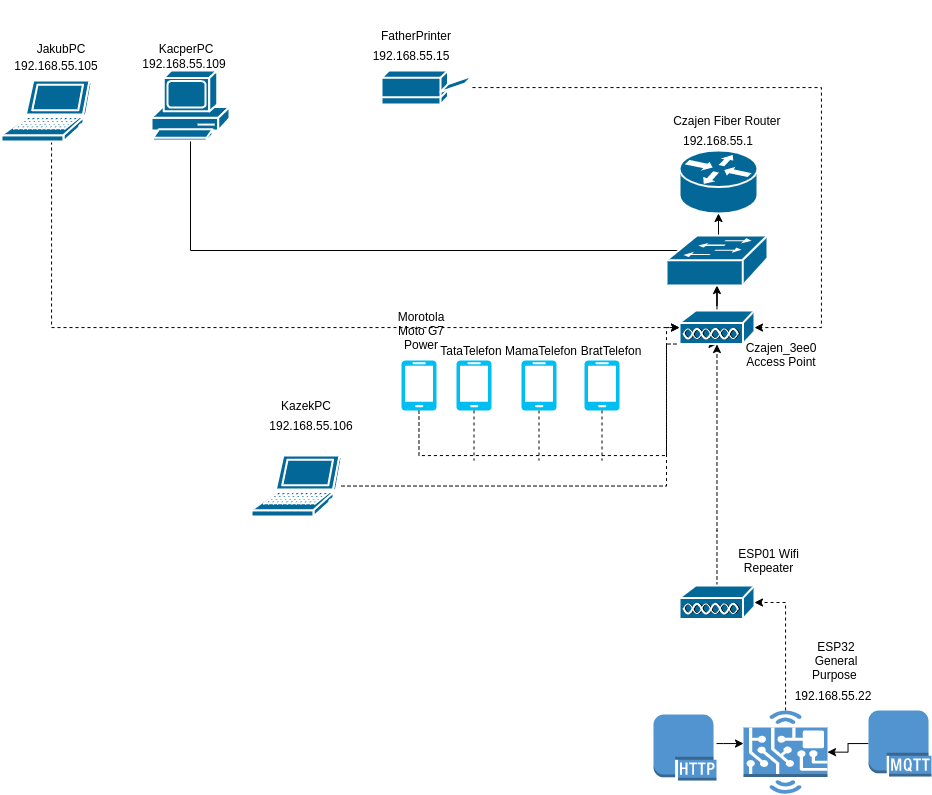

The diagram above was exported from draw.io. Its source (the exported page's mxGraphModel, read from the mxfile embedded in the PNG):
<mxGraphModel dx="1673" dy="920" grid="1" gridSize="5" guides="1" tooltips="1" connect="1" arrows="1" fold="1" page="1" pageScale="1" pageWidth="1600" pageHeight="900" math="0" shadow="0">
  <root>
    <mxCell id="0" />
    <mxCell id="1" parent="0" />
    <mxCell id="xzbE0q4yQ3Htuu5QvCF0-29" style="edgeStyle=orthogonalEdgeStyle;rounded=0;orthogonalLoop=1;jettySize=auto;html=1;dashed=1;" edge="1" parent="1" source="xzbE0q4yQ3Htuu5QvCF0-1" target="xzbE0q4yQ3Htuu5QvCF0-7">
      <mxGeometry relative="1" as="geometry">
        <mxPoint x="675" y="350" as="targetPoint" />
        <Array as="points">
          <mxPoint x="680" y="367" />
        </Array>
      </mxGeometry>
    </mxCell>
    <mxCell id="xzbE0q4yQ3Htuu5QvCF0-1" value="" style="shape=mxgraph.cisco.computers_and_peripherals.laptop;html=1;pointerEvents=1;dashed=0;fillColor=#036897;strokeColor=#ffffff;strokeWidth=2;verticalLabelPosition=bottom;verticalAlign=top;align=center;outlineConnect=0;" vertex="1" parent="1">
      <mxGeometry x="630" y="120" width="90" height="61" as="geometry" />
    </mxCell>
    <mxCell id="xzbE0q4yQ3Htuu5QvCF0-28" style="edgeStyle=orthogonalEdgeStyle;rounded=0;orthogonalLoop=1;jettySize=auto;html=1;" edge="1" parent="1" source="xzbE0q4yQ3Htuu5QvCF0-2" target="xzbE0q4yQ3Htuu5QvCF0-9">
      <mxGeometry relative="1" as="geometry">
        <Array as="points">
          <mxPoint x="819" y="290" />
          <mxPoint x="1346" y="290" />
        </Array>
      </mxGeometry>
    </mxCell>
    <mxCell id="xzbE0q4yQ3Htuu5QvCF0-2" value="" style="shape=mxgraph.cisco.computers_and_peripherals.pc;html=1;pointerEvents=1;dashed=0;fillColor=#036897;strokeColor=#ffffff;strokeWidth=2;verticalLabelPosition=bottom;verticalAlign=top;align=center;outlineConnect=0;" vertex="1" parent="1">
      <mxGeometry x="780" y="110" width="78" height="70" as="geometry" />
    </mxCell>
    <mxCell id="xzbE0q4yQ3Htuu5QvCF0-27" style="edgeStyle=orthogonalEdgeStyle;rounded=0;orthogonalLoop=1;jettySize=auto;html=1;dashed=1;entryX=0.5;entryY=0.985;entryDx=0;entryDy=0;entryPerimeter=0;" edge="1" parent="1" source="xzbE0q4yQ3Htuu5QvCF0-3" target="xzbE0q4yQ3Htuu5QvCF0-7">
      <mxGeometry relative="1" as="geometry">
        <mxPoint x="1255" y="525.4999999999998" as="targetPoint" />
        <Array as="points">
          <mxPoint x="1295" y="526" />
          <mxPoint x="1295" y="384" />
        </Array>
      </mxGeometry>
    </mxCell>
    <mxCell id="xzbE0q4yQ3Htuu5QvCF0-3" value="" style="shape=mxgraph.cisco.computers_and_peripherals.laptop;html=1;pointerEvents=1;dashed=0;fillColor=#036897;strokeColor=#ffffff;strokeWidth=2;verticalLabelPosition=bottom;verticalAlign=top;align=center;outlineConnect=0;" vertex="1" parent="1">
      <mxGeometry x="880" y="495" width="90" height="61" as="geometry" />
    </mxCell>
    <mxCell id="xzbE0q4yQ3Htuu5QvCF0-22" style="edgeStyle=orthogonalEdgeStyle;rounded=0;orthogonalLoop=1;jettySize=auto;html=1;" edge="1" parent="1" source="xzbE0q4yQ3Htuu5QvCF0-7" target="xzbE0q4yQ3Htuu5QvCF0-9">
      <mxGeometry relative="1" as="geometry" />
    </mxCell>
    <mxCell id="xzbE0q4yQ3Htuu5QvCF0-7" value="" style="shape=mxgraph.cisco.misc.access_point;html=1;pointerEvents=1;dashed=0;fillColor=#036897;strokeColor=#ffffff;strokeWidth=2;verticalLabelPosition=bottom;verticalAlign=top;align=center;outlineConnect=0;" vertex="1" parent="1">
      <mxGeometry x="1308" y="350" width="75" height="34" as="geometry" />
    </mxCell>
    <mxCell id="xzbE0q4yQ3Htuu5QvCF0-8" value="" style="shape=mxgraph.cisco.routers.router;html=1;pointerEvents=1;dashed=0;fillColor=#036897;strokeColor=#ffffff;strokeWidth=2;verticalLabelPosition=bottom;verticalAlign=top;align=center;outlineConnect=0;" vertex="1" parent="1">
      <mxGeometry x="1308" y="190" width="78" height="63" as="geometry" />
    </mxCell>
    <mxCell id="xzbE0q4yQ3Htuu5QvCF0-23" style="edgeStyle=orthogonalEdgeStyle;rounded=0;orthogonalLoop=1;jettySize=auto;html=1;entryX=0.5;entryY=1;entryDx=0;entryDy=0;entryPerimeter=0;" edge="1" parent="1" source="xzbE0q4yQ3Htuu5QvCF0-9" target="xzbE0q4yQ3Htuu5QvCF0-8">
      <mxGeometry relative="1" as="geometry">
        <Array as="points">
          <mxPoint x="1347" y="260" />
          <mxPoint x="1347" y="260" />
        </Array>
      </mxGeometry>
    </mxCell>
    <mxCell id="xzbE0q4yQ3Htuu5QvCF0-9" value="" style="shape=mxgraph.cisco.switches.workgroup_switch;html=1;pointerEvents=1;dashed=0;fillColor=#036897;strokeColor=#ffffff;strokeWidth=2;verticalLabelPosition=bottom;verticalAlign=top;align=center;outlineConnect=0;" vertex="1" parent="1">
      <mxGeometry x="1295" y="275" width="101" height="50" as="geometry" />
    </mxCell>
    <mxCell id="xzbE0q4yQ3Htuu5QvCF0-21" style="edgeStyle=orthogonalEdgeStyle;rounded=0;orthogonalLoop=1;jettySize=auto;html=1;dashed=1;" edge="1" parent="1" source="xzbE0q4yQ3Htuu5QvCF0-12" target="xzbE0q4yQ3Htuu5QvCF0-7">
      <mxGeometry relative="1" as="geometry">
        <mxPoint x="1292" y="530" as="targetPoint" />
        <Array as="points">
          <mxPoint x="1346" y="570" />
          <mxPoint x="1346" y="570" />
        </Array>
      </mxGeometry>
    </mxCell>
    <mxCell id="xzbE0q4yQ3Htuu5QvCF0-12" value="" style="shape=mxgraph.cisco.misc.access_point;html=1;dashed=0;fillColor=#036897;strokeColor=#ffffff;strokeWidth=2;verticalLabelPosition=bottom;verticalAlign=top" vertex="1" parent="1">
      <mxGeometry x="1308" y="625" width="75" height="34" as="geometry" />
    </mxCell>
    <mxCell id="xzbE0q4yQ3Htuu5QvCF0-20" style="edgeStyle=orthogonalEdgeStyle;rounded=0;orthogonalLoop=1;jettySize=auto;html=1;entryX=1;entryY=0.5;entryDx=0;entryDy=0;entryPerimeter=0;dashed=1;" edge="1" parent="1" source="xzbE0q4yQ3Htuu5QvCF0-15" target="xzbE0q4yQ3Htuu5QvCF0-12">
      <mxGeometry relative="1" as="geometry">
        <mxPoint x="1413.9999999999995" y="635" as="targetPoint" />
        <Array as="points">
          <mxPoint x="1414" y="642" />
        </Array>
      </mxGeometry>
    </mxCell>
    <mxCell id="xzbE0q4yQ3Htuu5QvCF0-15" value="" style="outlineConnect=0;dashed=0;verticalLabelPosition=bottom;verticalAlign=top;align=center;html=1;shape=mxgraph.aws3.hardware_board;fillColor=#5294CF;gradientColor=none;" vertex="1" parent="1">
      <mxGeometry x="1372" y="750" width="84" height="83.25" as="geometry" />
    </mxCell>
    <mxCell id="xzbE0q4yQ3Htuu5QvCF0-18" style="edgeStyle=orthogonalEdgeStyle;rounded=0;orthogonalLoop=1;jettySize=auto;html=1;entryX=1;entryY=0.5;entryDx=0;entryDy=0;entryPerimeter=0;" edge="1" parent="1" source="xzbE0q4yQ3Htuu5QvCF0-16" target="xzbE0q4yQ3Htuu5QvCF0-15">
      <mxGeometry relative="1" as="geometry" />
    </mxCell>
    <mxCell id="xzbE0q4yQ3Htuu5QvCF0-16" value="" style="outlineConnect=0;dashed=0;verticalLabelPosition=bottom;verticalAlign=top;align=center;html=1;shape=mxgraph.aws3.mqtt_protocol;fillColor=#5294CF;gradientColor=none;" vertex="1" parent="1">
      <mxGeometry x="1497" y="750" width="63" height="66" as="geometry" />
    </mxCell>
    <mxCell id="xzbE0q4yQ3Htuu5QvCF0-19" style="edgeStyle=orthogonalEdgeStyle;rounded=0;orthogonalLoop=1;jettySize=auto;html=1;" edge="1" parent="1" source="xzbE0q4yQ3Htuu5QvCF0-17" target="xzbE0q4yQ3Htuu5QvCF0-15">
      <mxGeometry relative="1" as="geometry">
        <Array as="points">
          <mxPoint x="1352" y="783" />
          <mxPoint x="1352" y="783" />
        </Array>
      </mxGeometry>
    </mxCell>
    <mxCell id="xzbE0q4yQ3Htuu5QvCF0-17" value="" style="outlineConnect=0;dashed=0;verticalLabelPosition=bottom;verticalAlign=top;align=center;html=1;shape=mxgraph.aws3.http_protocol;fillColor=#5294CF;gradientColor=none;" vertex="1" parent="1">
      <mxGeometry x="1282" y="754" width="63" height="66" as="geometry" />
    </mxCell>
    <mxCell id="xzbE0q4yQ3Htuu5QvCF0-26" style="edgeStyle=orthogonalEdgeStyle;rounded=0;orthogonalLoop=1;jettySize=auto;html=1;dashed=1;" edge="1" parent="1" source="xzbE0q4yQ3Htuu5QvCF0-24" target="xzbE0q4yQ3Htuu5QvCF0-7">
      <mxGeometry relative="1" as="geometry">
        <mxPoint x="1055.5" y="385" as="targetPoint" />
        <Array as="points">
          <mxPoint x="1450" y="127" />
          <mxPoint x="1450" y="367" />
        </Array>
      </mxGeometry>
    </mxCell>
    <mxCell id="xzbE0q4yQ3Htuu5QvCF0-24" value="" style="shape=mxgraph.cisco.computers_and_peripherals.printer;html=1;fillColor=#036897;strokeColor=#ffffff;strokeWidth=2;verticalLabelPosition=bottom;verticalAlign=top" vertex="1" parent="1">
      <mxGeometry x="1010" y="110" width="91" height="34" as="geometry" />
    </mxCell>
    <mxCell id="xzbE0q4yQ3Htuu5QvCF0-30" value="JakubPC" style="text;html=1;strokeColor=none;fillColor=none;align=center;verticalAlign=middle;whiteSpace=wrap;rounded=0;" vertex="1" parent="1">
      <mxGeometry x="660" y="75" width="60" height="25" as="geometry" />
    </mxCell>
    <mxCell id="xzbE0q4yQ3Htuu5QvCF0-31" value="192.168.55.105&lt;br&gt;" style="text;html=1;strokeColor=none;fillColor=none;align=center;verticalAlign=middle;whiteSpace=wrap;rounded=0;" vertex="1" parent="1">
      <mxGeometry x="665" y="95" width="40" height="20" as="geometry" />
    </mxCell>
    <mxCell id="xzbE0q4yQ3Htuu5QvCF0-33" value="KacperPC" style="text;html=1;strokeColor=none;fillColor=none;align=center;verticalAlign=middle;whiteSpace=wrap;rounded=0;" vertex="1" parent="1">
      <mxGeometry x="795" y="77.5" width="40" height="20" as="geometry" />
    </mxCell>
    <mxCell id="xzbE0q4yQ3Htuu5QvCF0-34" value="192.168.55.109" style="text;html=1;strokeColor=none;fillColor=none;align=center;verticalAlign=middle;whiteSpace=wrap;rounded=0;" vertex="1" parent="1">
      <mxGeometry x="746" y="40" width="134" height="125" as="geometry" />
    </mxCell>
    <mxCell id="xzbE0q4yQ3Htuu5QvCF0-35" value="FatherPrinter&lt;br&gt;" style="text;html=1;strokeColor=none;fillColor=none;align=center;verticalAlign=middle;whiteSpace=wrap;rounded=0;" vertex="1" parent="1">
      <mxGeometry x="1025" y="65" width="40" height="20" as="geometry" />
    </mxCell>
    <mxCell id="xzbE0q4yQ3Htuu5QvCF0-36" value="192.168.55.15" style="text;html=1;strokeColor=none;fillColor=none;align=center;verticalAlign=middle;whiteSpace=wrap;rounded=0;" vertex="1" parent="1">
      <mxGeometry x="1020" y="85" width="40" height="20" as="geometry" />
    </mxCell>
    <mxCell id="xzbE0q4yQ3Htuu5QvCF0-39" value="Czajen Fiber Router&amp;nbsp;" style="text;html=1;strokeColor=none;fillColor=none;align=center;verticalAlign=middle;whiteSpace=wrap;rounded=0;" vertex="1" parent="1">
      <mxGeometry x="1300" y="150" width="115" height="20" as="geometry" />
    </mxCell>
    <mxCell id="xzbE0q4yQ3Htuu5QvCF0-45" value="192.168.55.1" style="text;html=1;strokeColor=none;fillColor=none;align=center;verticalAlign=middle;whiteSpace=wrap;rounded=0;" vertex="1" parent="1">
      <mxGeometry x="1327" y="170" width="40" height="20" as="geometry" />
    </mxCell>
    <mxCell id="xzbE0q4yQ3Htuu5QvCF0-46" value="Czajen_3ee0 Access Point" style="text;html=1;strokeColor=none;fillColor=none;align=center;verticalAlign=middle;whiteSpace=wrap;rounded=0;" vertex="1" parent="1">
      <mxGeometry x="1365" y="384" width="90" height="20" as="geometry" />
    </mxCell>
    <mxCell id="xzbE0q4yQ3Htuu5QvCF0-47" value="ESP01 Wifi Repeater" style="text;html=1;strokeColor=none;fillColor=none;align=center;verticalAlign=middle;whiteSpace=wrap;rounded=0;" vertex="1" parent="1">
      <mxGeometry x="1365" y="590" width="65" height="20" as="geometry" />
    </mxCell>
    <mxCell id="xzbE0q4yQ3Htuu5QvCF0-49" value="192.168.55.22" style="text;html=1;strokeColor=none;fillColor=none;align=center;verticalAlign=middle;whiteSpace=wrap;rounded=0;" vertex="1" parent="1">
      <mxGeometry x="1442.5" y="725" width="40" height="20" as="geometry" />
    </mxCell>
    <mxCell id="xzbE0q4yQ3Htuu5QvCF0-52" value="KazekPC" style="text;html=1;strokeColor=none;fillColor=none;align=center;verticalAlign=middle;whiteSpace=wrap;rounded=0;" vertex="1" parent="1">
      <mxGeometry x="915" y="435" width="40" height="20" as="geometry" />
    </mxCell>
    <mxCell id="xzbE0q4yQ3Htuu5QvCF0-53" value="192.168.55.106" style="text;html=1;strokeColor=none;fillColor=none;align=center;verticalAlign=middle;whiteSpace=wrap;rounded=0;" vertex="1" parent="1">
      <mxGeometry x="920" y="455" width="40" height="20" as="geometry" />
    </mxCell>
    <mxCell id="xzbE0q4yQ3Htuu5QvCF0-72" style="edgeStyle=orthogonalEdgeStyle;rounded=0;orthogonalLoop=1;jettySize=auto;html=1;dashed=1;endArrow=none;endFill=0;" edge="1" parent="1" source="xzbE0q4yQ3Htuu5QvCF0-54">
      <mxGeometry relative="1" as="geometry">
        <mxPoint x="1167.5" y="500" as="targetPoint" />
      </mxGeometry>
    </mxCell>
    <mxCell id="xzbE0q4yQ3Htuu5QvCF0-54" value="" style="verticalLabelPosition=bottom;html=1;verticalAlign=top;align=center;strokeColor=none;fillColor=#00BEF2;shape=mxgraph.azure.mobile;pointerEvents=1;" vertex="1" parent="1">
      <mxGeometry x="1150" y="400" width="35" height="50" as="geometry" />
    </mxCell>
    <mxCell id="xzbE0q4yQ3Htuu5QvCF0-71" style="edgeStyle=orthogonalEdgeStyle;rounded=0;orthogonalLoop=1;jettySize=auto;html=1;dashed=1;endArrow=none;endFill=0;" edge="1" parent="1" source="xzbE0q4yQ3Htuu5QvCF0-55">
      <mxGeometry relative="1" as="geometry">
        <mxPoint x="1102.5" y="500" as="targetPoint" />
      </mxGeometry>
    </mxCell>
    <mxCell id="xzbE0q4yQ3Htuu5QvCF0-55" value="" style="verticalLabelPosition=bottom;html=1;verticalAlign=top;align=center;strokeColor=none;fillColor=#00BEF2;shape=mxgraph.azure.mobile;pointerEvents=1;" vertex="1" parent="1">
      <mxGeometry x="1085" y="400" width="35" height="50" as="geometry" />
    </mxCell>
    <mxCell id="xzbE0q4yQ3Htuu5QvCF0-68" style="edgeStyle=orthogonalEdgeStyle;rounded=0;orthogonalLoop=1;jettySize=auto;html=1;dashed=1;" edge="1" parent="1" source="xzbE0q4yQ3Htuu5QvCF0-56" target="xzbE0q4yQ3Htuu5QvCF0-7">
      <mxGeometry relative="1" as="geometry">
        <Array as="points">
          <mxPoint x="1047" y="495" />
          <mxPoint x="1295" y="495" />
          <mxPoint x="1295" y="367" />
        </Array>
      </mxGeometry>
    </mxCell>
    <mxCell id="xzbE0q4yQ3Htuu5QvCF0-56" value="" style="verticalLabelPosition=bottom;html=1;verticalAlign=top;align=center;strokeColor=none;fillColor=#00BEF2;shape=mxgraph.azure.mobile;pointerEvents=1;" vertex="1" parent="1">
      <mxGeometry x="1030" y="400" width="35" height="50" as="geometry" />
    </mxCell>
    <mxCell id="xzbE0q4yQ3Htuu5QvCF0-73" style="edgeStyle=orthogonalEdgeStyle;rounded=0;orthogonalLoop=1;jettySize=auto;html=1;dashed=1;endArrow=none;endFill=0;" edge="1" parent="1" source="xzbE0q4yQ3Htuu5QvCF0-57">
      <mxGeometry relative="1" as="geometry">
        <mxPoint x="1230.5" y="500" as="targetPoint" />
      </mxGeometry>
    </mxCell>
    <mxCell id="xzbE0q4yQ3Htuu5QvCF0-57" value="" style="verticalLabelPosition=bottom;html=1;verticalAlign=top;align=center;strokeColor=none;fillColor=#00BEF2;shape=mxgraph.azure.mobile;pointerEvents=1;" vertex="1" parent="1">
      <mxGeometry x="1213" y="400" width="35" height="50" as="geometry" />
    </mxCell>
    <mxCell id="xzbE0q4yQ3Htuu5QvCF0-58" value="Morotola Moto G7 Power" style="text;html=1;strokeColor=none;fillColor=none;align=center;verticalAlign=middle;whiteSpace=wrap;rounded=0;" vertex="1" parent="1">
      <mxGeometry x="1020" y="360" width="60" height="20" as="geometry" />
    </mxCell>
    <mxCell id="xzbE0q4yQ3Htuu5QvCF0-61" value="TataTelefon&lt;br&gt;" style="text;html=1;strokeColor=none;fillColor=none;align=center;verticalAlign=middle;whiteSpace=wrap;rounded=0;" vertex="1" parent="1">
      <mxGeometry x="1080" y="380" width="40" height="20" as="geometry" />
    </mxCell>
    <mxCell id="xzbE0q4yQ3Htuu5QvCF0-66" value="MamaTelefon&lt;br&gt;" style="text;html=1;strokeColor=none;fillColor=none;align=center;verticalAlign=middle;whiteSpace=wrap;rounded=0;" vertex="1" parent="1">
      <mxGeometry x="1150" y="380" width="40" height="20" as="geometry" />
    </mxCell>
    <mxCell id="xzbE0q4yQ3Htuu5QvCF0-67" value="BratTelefon" style="text;html=1;strokeColor=none;fillColor=none;align=center;verticalAlign=middle;whiteSpace=wrap;rounded=0;" vertex="1" parent="1">
      <mxGeometry x="1220" y="380" width="40" height="20" as="geometry" />
    </mxCell>
    <mxCell id="xzbE0q4yQ3Htuu5QvCF0-74" value="ESP32&lt;br&gt;General Purpose&amp;nbsp;" style="text;html=1;strokeColor=none;fillColor=none;align=center;verticalAlign=middle;whiteSpace=wrap;rounded=0;" vertex="1" parent="1">
      <mxGeometry x="1425" y="675" width="80" height="50" as="geometry" />
    </mxCell>
  </root>
</mxGraphModel>